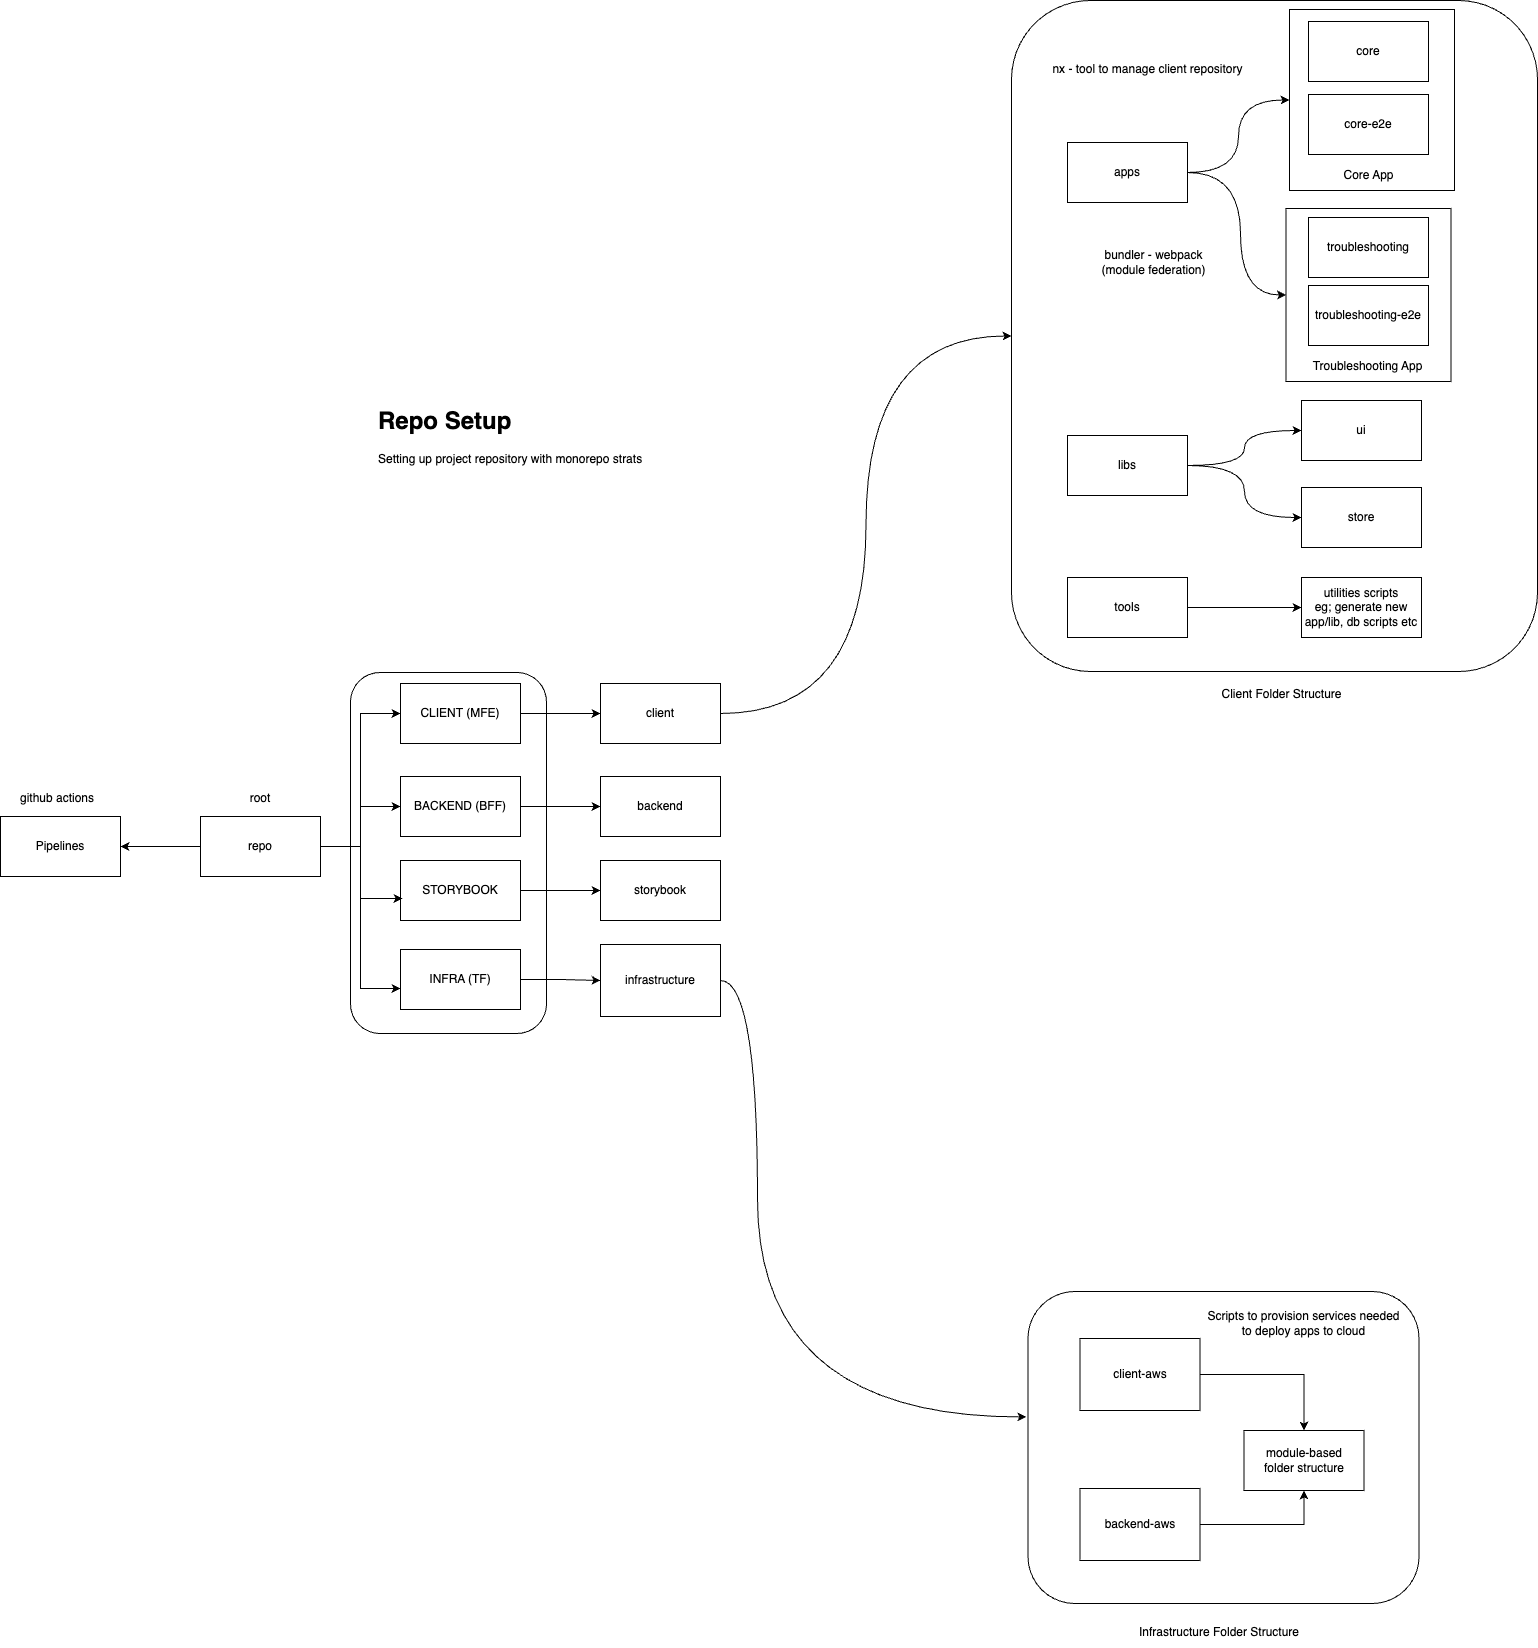

The diagram above was exported from draw.io. Its source (the exported page's mxGraphModel, read from the mxfile embedded in the PNG):
<mxGraphModel dx="2710" dy="2077" grid="0" gridSize="10" guides="1" tooltips="1" connect="1" arrows="1" fold="1" page="0" pageScale="1" pageWidth="850" pageHeight="1100" math="0" shadow="0">
  <root>
    <mxCell id="0" />
    <mxCell id="1" parent="0" />
    <mxCell id="ZjBbjYzxC0ddoLk2GZLy-1" value="" style="rounded=1;whiteSpace=wrap;html=1;" parent="1" vertex="1">
      <mxGeometry x="766" y="-571" width="526" height="671" as="geometry" />
    </mxCell>
    <mxCell id="ZjBbjYzxC0ddoLk2GZLy-20" value="" style="rounded=0;whiteSpace=wrap;html=1;" parent="1" vertex="1">
      <mxGeometry x="1040.5" y="-363" width="165" height="173" as="geometry" />
    </mxCell>
    <mxCell id="ZjBbjYzxC0ddoLk2GZLy-19" value="" style="rounded=0;whiteSpace=wrap;html=1;" parent="1" vertex="1">
      <mxGeometry x="1044" y="-562" width="165" height="181" as="geometry" />
    </mxCell>
    <mxCell id="wo72Tb1SKQkpRpTzyJOK-3" value="" style="rounded=1;whiteSpace=wrap;html=1;" parent="1" vertex="1">
      <mxGeometry x="105" y="101" width="196" height="361" as="geometry" />
    </mxCell>
    <mxCell id="P5foBbdOaR9XUkXJoGmY-8" style="edgeStyle=orthogonalEdgeStyle;rounded=0;orthogonalLoop=1;jettySize=auto;html=1;entryX=0;entryY=0.5;entryDx=0;entryDy=0;" parent="1" source="P5foBbdOaR9XUkXJoGmY-1" target="P5foBbdOaR9XUkXJoGmY-2" edge="1">
      <mxGeometry relative="1" as="geometry" />
    </mxCell>
    <mxCell id="P5foBbdOaR9XUkXJoGmY-9" style="edgeStyle=orthogonalEdgeStyle;rounded=0;orthogonalLoop=1;jettySize=auto;html=1;" parent="1" source="P5foBbdOaR9XUkXJoGmY-1" target="P5foBbdOaR9XUkXJoGmY-4" edge="1">
      <mxGeometry relative="1" as="geometry" />
    </mxCell>
    <mxCell id="wo72Tb1SKQkpRpTzyJOK-5" value="" style="edgeStyle=orthogonalEdgeStyle;rounded=0;orthogonalLoop=1;jettySize=auto;html=1;" parent="1" source="P5foBbdOaR9XUkXJoGmY-1" target="wo72Tb1SKQkpRpTzyJOK-4" edge="1">
      <mxGeometry relative="1" as="geometry" />
    </mxCell>
    <mxCell id="P5foBbdOaR9XUkXJoGmY-1" value="repo" style="rounded=0;whiteSpace=wrap;html=1;" parent="1" vertex="1">
      <mxGeometry x="-45" y="245" width="120" height="60" as="geometry" />
    </mxCell>
    <mxCell id="Vn5PrSVvL7Zr-Y61Ko2W-2" value="" style="edgeStyle=orthogonalEdgeStyle;rounded=0;orthogonalLoop=1;jettySize=auto;html=1;" parent="1" source="P5foBbdOaR9XUkXJoGmY-2" target="Vn5PrSVvL7Zr-Y61Ko2W-1" edge="1">
      <mxGeometry relative="1" as="geometry" />
    </mxCell>
    <mxCell id="P5foBbdOaR9XUkXJoGmY-2" value="CLIENT (MFE)" style="whiteSpace=wrap;html=1;rounded=0;" parent="1" vertex="1">
      <mxGeometry x="155" y="112" width="120" height="60" as="geometry" />
    </mxCell>
    <mxCell id="FaPiipL6QVJelnHEjDVE-2" style="edgeStyle=orthogonalEdgeStyle;rounded=0;orthogonalLoop=1;jettySize=auto;html=1;" parent="1" source="P5foBbdOaR9XUkXJoGmY-4" target="FaPiipL6QVJelnHEjDVE-1" edge="1">
      <mxGeometry relative="1" as="geometry" />
    </mxCell>
    <mxCell id="P5foBbdOaR9XUkXJoGmY-4" value="BACKEND (BFF)" style="whiteSpace=wrap;html=1;rounded=0;" parent="1" vertex="1">
      <mxGeometry x="155" y="205" width="120" height="60" as="geometry" />
    </mxCell>
    <mxCell id="FaPiipL6QVJelnHEjDVE-4" value="" style="edgeStyle=orthogonalEdgeStyle;rounded=0;orthogonalLoop=1;jettySize=auto;html=1;" parent="1" source="P5foBbdOaR9XUkXJoGmY-5" target="FaPiipL6QVJelnHEjDVE-3" edge="1">
      <mxGeometry relative="1" as="geometry" />
    </mxCell>
    <mxCell id="P5foBbdOaR9XUkXJoGmY-5" value="STORYBOOK" style="whiteSpace=wrap;html=1;rounded=0;" parent="1" vertex="1">
      <mxGeometry x="155" y="289" width="120" height="60" as="geometry" />
    </mxCell>
    <mxCell id="ZjBbjYzxC0ddoLk2GZLy-26" style="edgeStyle=orthogonalEdgeStyle;rounded=0;orthogonalLoop=1;jettySize=auto;html=1;entryX=0;entryY=0.5;entryDx=0;entryDy=0;" parent="1" source="P5foBbdOaR9XUkXJoGmY-6" target="q3DTolXQ3ChDkiqRdhL--39" edge="1">
      <mxGeometry relative="1" as="geometry" />
    </mxCell>
    <mxCell id="P5foBbdOaR9XUkXJoGmY-6" value="INFRA (TF)" style="whiteSpace=wrap;html=1;rounded=0;" parent="1" vertex="1">
      <mxGeometry x="155" y="378" width="120" height="60" as="geometry" />
    </mxCell>
    <mxCell id="P5foBbdOaR9XUkXJoGmY-10" style="edgeStyle=orthogonalEdgeStyle;rounded=0;orthogonalLoop=1;jettySize=auto;html=1;entryX=0.017;entryY=0.633;entryDx=0;entryDy=0;entryPerimeter=0;" parent="1" source="P5foBbdOaR9XUkXJoGmY-1" target="P5foBbdOaR9XUkXJoGmY-5" edge="1">
      <mxGeometry relative="1" as="geometry" />
    </mxCell>
    <mxCell id="P5foBbdOaR9XUkXJoGmY-11" style="edgeStyle=orthogonalEdgeStyle;rounded=0;orthogonalLoop=1;jettySize=auto;html=1;entryX=0;entryY=0.65;entryDx=0;entryDy=0;entryPerimeter=0;" parent="1" source="P5foBbdOaR9XUkXJoGmY-1" target="P5foBbdOaR9XUkXJoGmY-6" edge="1">
      <mxGeometry relative="1" as="geometry" />
    </mxCell>
    <mxCell id="wo72Tb1SKQkpRpTzyJOK-1" value="root" style="text;html=1;align=center;verticalAlign=middle;whiteSpace=wrap;rounded=0;" parent="1" vertex="1">
      <mxGeometry x="-29" y="212" width="88" height="30" as="geometry" />
    </mxCell>
    <mxCell id="wo72Tb1SKQkpRpTzyJOK-2" value="&lt;h1 style=&quot;margin-top: 0px;&quot;&gt;Repo Setup&lt;/h1&gt;&lt;p&gt;Setting up project repository with monorepo strats&lt;/p&gt;" style="text;html=1;whiteSpace=wrap;overflow=hidden;rounded=0;" parent="1" vertex="1">
      <mxGeometry x="131" y="-171" width="298" height="93" as="geometry" />
    </mxCell>
    <mxCell id="wo72Tb1SKQkpRpTzyJOK-4" value="Pipelines" style="whiteSpace=wrap;html=1;rounded=0;" parent="1" vertex="1">
      <mxGeometry x="-245" y="245" width="120" height="60" as="geometry" />
    </mxCell>
    <mxCell id="ZK8f0mAAWtlQnJ1l-svN-1" value="github actions" style="text;html=1;align=center;verticalAlign=middle;whiteSpace=wrap;rounded=0;" parent="1" vertex="1">
      <mxGeometry x="-232" y="212" width="88" height="30" as="geometry" />
    </mxCell>
    <mxCell id="ZjBbjYzxC0ddoLk2GZLy-2" style="edgeStyle=orthogonalEdgeStyle;rounded=0;orthogonalLoop=1;jettySize=auto;html=1;entryX=0;entryY=0.5;entryDx=0;entryDy=0;curved=1;" parent="1" source="Vn5PrSVvL7Zr-Y61Ko2W-1" target="ZjBbjYzxC0ddoLk2GZLy-1" edge="1">
      <mxGeometry relative="1" as="geometry" />
    </mxCell>
    <mxCell id="Vn5PrSVvL7Zr-Y61Ko2W-1" value="client" style="whiteSpace=wrap;html=1;rounded=0;" parent="1" vertex="1">
      <mxGeometry x="355" y="112" width="120" height="60" as="geometry" />
    </mxCell>
    <mxCell id="DrkJcv42zptK4epIlpwk-1" value="bundler - webpack (module federation)" style="text;html=1;align=center;verticalAlign=middle;whiteSpace=wrap;rounded=0;" parent="1" vertex="1">
      <mxGeometry x="854" y="-324" width="109" height="30" as="geometry" />
    </mxCell>
    <mxCell id="q3DTolXQ3ChDkiqRdhL--39" value="infrastructure" style="whiteSpace=wrap;html=1;rounded=0;" parent="1" vertex="1">
      <mxGeometry x="355" y="373" width="120" height="72" as="geometry" />
    </mxCell>
    <mxCell id="ZjBbjYzxC0ddoLk2GZLy-3" value="Client Folder Structure" style="text;html=1;align=center;verticalAlign=middle;whiteSpace=wrap;rounded=0;" parent="1" vertex="1">
      <mxGeometry x="971" y="108" width="131" height="30" as="geometry" />
    </mxCell>
    <mxCell id="ZjBbjYzxC0ddoLk2GZLy-21" style="edgeStyle=orthogonalEdgeStyle;rounded=0;orthogonalLoop=1;jettySize=auto;html=1;curved=1;" parent="1" source="ZjBbjYzxC0ddoLk2GZLy-6" target="ZjBbjYzxC0ddoLk2GZLy-19" edge="1">
      <mxGeometry relative="1" as="geometry" />
    </mxCell>
    <mxCell id="ZjBbjYzxC0ddoLk2GZLy-22" style="edgeStyle=orthogonalEdgeStyle;rounded=0;orthogonalLoop=1;jettySize=auto;html=1;entryX=0;entryY=0.5;entryDx=0;entryDy=0;curved=1;" parent="1" source="ZjBbjYzxC0ddoLk2GZLy-6" target="ZjBbjYzxC0ddoLk2GZLy-20" edge="1">
      <mxGeometry relative="1" as="geometry">
        <Array as="points">
          <mxPoint x="995" y="-399" />
          <mxPoint x="995" y="-277" />
        </Array>
      </mxGeometry>
    </mxCell>
    <mxCell id="ZjBbjYzxC0ddoLk2GZLy-6" value="apps" style="whiteSpace=wrap;html=1;rounded=0;" parent="1" vertex="1">
      <mxGeometry x="822" y="-429" width="120" height="60" as="geometry" />
    </mxCell>
    <mxCell id="ZjBbjYzxC0ddoLk2GZLy-7" value="core" style="whiteSpace=wrap;html=1;rounded=0;" parent="1" vertex="1">
      <mxGeometry x="1063" y="-550" width="120" height="60" as="geometry" />
    </mxCell>
    <mxCell id="ZjBbjYzxC0ddoLk2GZLy-9" value="core-e2e" style="whiteSpace=wrap;html=1;rounded=0;" parent="1" vertex="1">
      <mxGeometry x="1063" y="-477" width="120" height="60" as="geometry" />
    </mxCell>
    <mxCell id="ZjBbjYzxC0ddoLk2GZLy-11" value="troubleshooting" style="whiteSpace=wrap;html=1;rounded=0;" parent="1" vertex="1">
      <mxGeometry x="1063" y="-354" width="120" height="60" as="geometry" />
    </mxCell>
    <mxCell id="ZjBbjYzxC0ddoLk2GZLy-12" value="troubleshooting-e2e" style="whiteSpace=wrap;html=1;rounded=0;" parent="1" vertex="1">
      <mxGeometry x="1063" y="-286" width="120" height="60" as="geometry" />
    </mxCell>
    <mxCell id="ZjBbjYzxC0ddoLk2GZLy-25" style="edgeStyle=orthogonalEdgeStyle;rounded=0;orthogonalLoop=1;jettySize=auto;html=1;" parent="1" source="ZjBbjYzxC0ddoLk2GZLy-23" target="ZjBbjYzxC0ddoLk2GZLy-24" edge="1">
      <mxGeometry relative="1" as="geometry" />
    </mxCell>
    <mxCell id="ZjBbjYzxC0ddoLk2GZLy-23" value="tools" style="whiteSpace=wrap;html=1;rounded=0;" parent="1" vertex="1">
      <mxGeometry x="822" y="6" width="120" height="60" as="geometry" />
    </mxCell>
    <mxCell id="ZjBbjYzxC0ddoLk2GZLy-24" value="utilities scripts&lt;div&gt;eg; generate new app/lib, db scripts etc&lt;/div&gt;" style="whiteSpace=wrap;html=1;rounded=0;" parent="1" vertex="1">
      <mxGeometry x="1056" y="6" width="120" height="60" as="geometry" />
    </mxCell>
    <mxCell id="ZjBbjYzxC0ddoLk2GZLy-27" value="" style="rounded=1;whiteSpace=wrap;html=1;" parent="1" vertex="1">
      <mxGeometry x="782.5" y="720" width="391" height="312" as="geometry" />
    </mxCell>
    <mxCell id="ZjBbjYzxC0ddoLk2GZLy-29" value="Infrastructure Folder Structure" style="text;html=1;align=center;verticalAlign=middle;whiteSpace=wrap;rounded=0;" parent="1" vertex="1">
      <mxGeometry x="881.5" y="1046" width="184" height="30" as="geometry" />
    </mxCell>
    <mxCell id="ZjBbjYzxC0ddoLk2GZLy-33" value="" style="edgeStyle=orthogonalEdgeStyle;rounded=0;orthogonalLoop=1;jettySize=auto;html=1;" parent="1" source="ZjBbjYzxC0ddoLk2GZLy-30" target="ZjBbjYzxC0ddoLk2GZLy-32" edge="1">
      <mxGeometry relative="1" as="geometry" />
    </mxCell>
    <mxCell id="ZjBbjYzxC0ddoLk2GZLy-30" value="&lt;span style=&quot;color: rgb(0, 0, 0); font-family: Helvetica; font-size: 12px; font-style: normal; font-variant-ligatures: normal; font-variant-caps: normal; font-weight: 400; letter-spacing: normal; orphans: 2; text-align: center; text-indent: 0px; text-transform: none; widows: 2; word-spacing: 0px; -webkit-text-stroke-width: 0px; white-space: normal; background-color: rgb(255, 255, 255); text-decoration-thickness: initial; text-decoration-style: initial; text-decoration-color: initial; display: inline !important; float: none;&quot;&gt;client-aws&lt;/span&gt;" style="whiteSpace=wrap;html=1;rounded=0;" parent="1" vertex="1">
      <mxGeometry x="834.5" y="767" width="120" height="72" as="geometry" />
    </mxCell>
    <mxCell id="ZjBbjYzxC0ddoLk2GZLy-34" style="edgeStyle=orthogonalEdgeStyle;rounded=0;orthogonalLoop=1;jettySize=auto;html=1;entryX=0.5;entryY=1;entryDx=0;entryDy=0;" parent="1" source="ZjBbjYzxC0ddoLk2GZLy-31" target="ZjBbjYzxC0ddoLk2GZLy-32" edge="1">
      <mxGeometry relative="1" as="geometry" />
    </mxCell>
    <mxCell id="ZjBbjYzxC0ddoLk2GZLy-31" value="&lt;span style=&quot;color: rgb(0, 0, 0); font-family: Helvetica; font-size: 12px; font-style: normal; font-variant-ligatures: normal; font-variant-caps: normal; font-weight: 400; letter-spacing: normal; orphans: 2; text-align: center; text-indent: 0px; text-transform: none; widows: 2; word-spacing: 0px; -webkit-text-stroke-width: 0px; white-space: normal; background-color: rgb(255, 255, 255); text-decoration-thickness: initial; text-decoration-style: initial; text-decoration-color: initial; display: inline !important; float: none;&quot;&gt;backend-aws&lt;/span&gt;" style="whiteSpace=wrap;html=1;rounded=0;" parent="1" vertex="1">
      <mxGeometry x="834.5" y="917" width="120" height="72" as="geometry" />
    </mxCell>
    <mxCell id="ZjBbjYzxC0ddoLk2GZLy-32" value="module-based&lt;div&gt;folder structure&lt;/div&gt;" style="whiteSpace=wrap;html=1;rounded=0;" parent="1" vertex="1">
      <mxGeometry x="998.5" y="859" width="120" height="60" as="geometry" />
    </mxCell>
    <mxCell id="ZjBbjYzxC0ddoLk2GZLy-35" value="Core App" style="text;html=1;align=center;verticalAlign=middle;whiteSpace=wrap;rounded=0;" parent="1" vertex="1">
      <mxGeometry x="1072.5" y="-411" width="101" height="30" as="geometry" />
    </mxCell>
    <mxCell id="ZjBbjYzxC0ddoLk2GZLy-36" value="Troubleshooting App" style="text;html=1;align=center;verticalAlign=middle;whiteSpace=wrap;rounded=0;" parent="1" vertex="1">
      <mxGeometry x="1065.25" y="-220" width="115.5" height="30" as="geometry" />
    </mxCell>
    <mxCell id="ZjBbjYzxC0ddoLk2GZLy-37" style="edgeStyle=orthogonalEdgeStyle;rounded=0;orthogonalLoop=1;jettySize=auto;html=1;entryX=-0.004;entryY=0.402;entryDx=0;entryDy=0;entryPerimeter=0;curved=1;" parent="1" source="q3DTolXQ3ChDkiqRdhL--39" target="ZjBbjYzxC0ddoLk2GZLy-27" edge="1">
      <mxGeometry relative="1" as="geometry">
        <Array as="points">
          <mxPoint x="512" y="409" />
          <mxPoint x="512" y="845" />
        </Array>
      </mxGeometry>
    </mxCell>
    <mxCell id="ZjBbjYzxC0ddoLk2GZLy-38" value="Scripts to provision services needed to deploy apps to cloud" style="text;html=1;align=center;verticalAlign=middle;whiteSpace=wrap;rounded=0;" parent="1" vertex="1">
      <mxGeometry x="961" y="734.5" width="195" height="35" as="geometry" />
    </mxCell>
    <mxCell id="ZjBbjYzxC0ddoLk2GZLy-39" value="nx - tool to manage client repository" style="text;html=1;align=center;verticalAlign=middle;whiteSpace=wrap;rounded=0;" parent="1" vertex="1">
      <mxGeometry x="790" y="-517" width="225" height="30" as="geometry" />
    </mxCell>
    <mxCell id="FaPiipL6QVJelnHEjDVE-1" value="backend" style="whiteSpace=wrap;html=1;rounded=0;" parent="1" vertex="1">
      <mxGeometry x="355" y="205" width="120" height="60" as="geometry" />
    </mxCell>
    <mxCell id="FaPiipL6QVJelnHEjDVE-3" value="storybook" style="whiteSpace=wrap;html=1;rounded=0;" parent="1" vertex="1">
      <mxGeometry x="355" y="289" width="120" height="60" as="geometry" />
    </mxCell>
    <mxCell id="bRbqjBn4MwHRFPnwsXPW-6" style="edgeStyle=orthogonalEdgeStyle;rounded=0;orthogonalLoop=1;jettySize=auto;html=1;curved=1;" edge="1" parent="1" source="bRbqjBn4MwHRFPnwsXPW-1" target="bRbqjBn4MwHRFPnwsXPW-4">
      <mxGeometry relative="1" as="geometry" />
    </mxCell>
    <mxCell id="bRbqjBn4MwHRFPnwsXPW-7" style="edgeStyle=orthogonalEdgeStyle;rounded=0;orthogonalLoop=1;jettySize=auto;html=1;entryX=0;entryY=0.5;entryDx=0;entryDy=0;curved=1;" edge="1" parent="1" source="bRbqjBn4MwHRFPnwsXPW-1" target="bRbqjBn4MwHRFPnwsXPW-5">
      <mxGeometry relative="1" as="geometry" />
    </mxCell>
    <mxCell id="bRbqjBn4MwHRFPnwsXPW-1" value="libs" style="whiteSpace=wrap;html=1;rounded=0;" vertex="1" parent="1">
      <mxGeometry x="822" y="-136" width="120" height="60" as="geometry" />
    </mxCell>
    <mxCell id="bRbqjBn4MwHRFPnwsXPW-4" value="ui" style="whiteSpace=wrap;html=1;rounded=0;" vertex="1" parent="1">
      <mxGeometry x="1056" y="-171" width="120" height="60" as="geometry" />
    </mxCell>
    <mxCell id="bRbqjBn4MwHRFPnwsXPW-5" value="store" style="whiteSpace=wrap;html=1;rounded=0;" vertex="1" parent="1">
      <mxGeometry x="1056" y="-84" width="120" height="60" as="geometry" />
    </mxCell>
  </root>
</mxGraphModel>